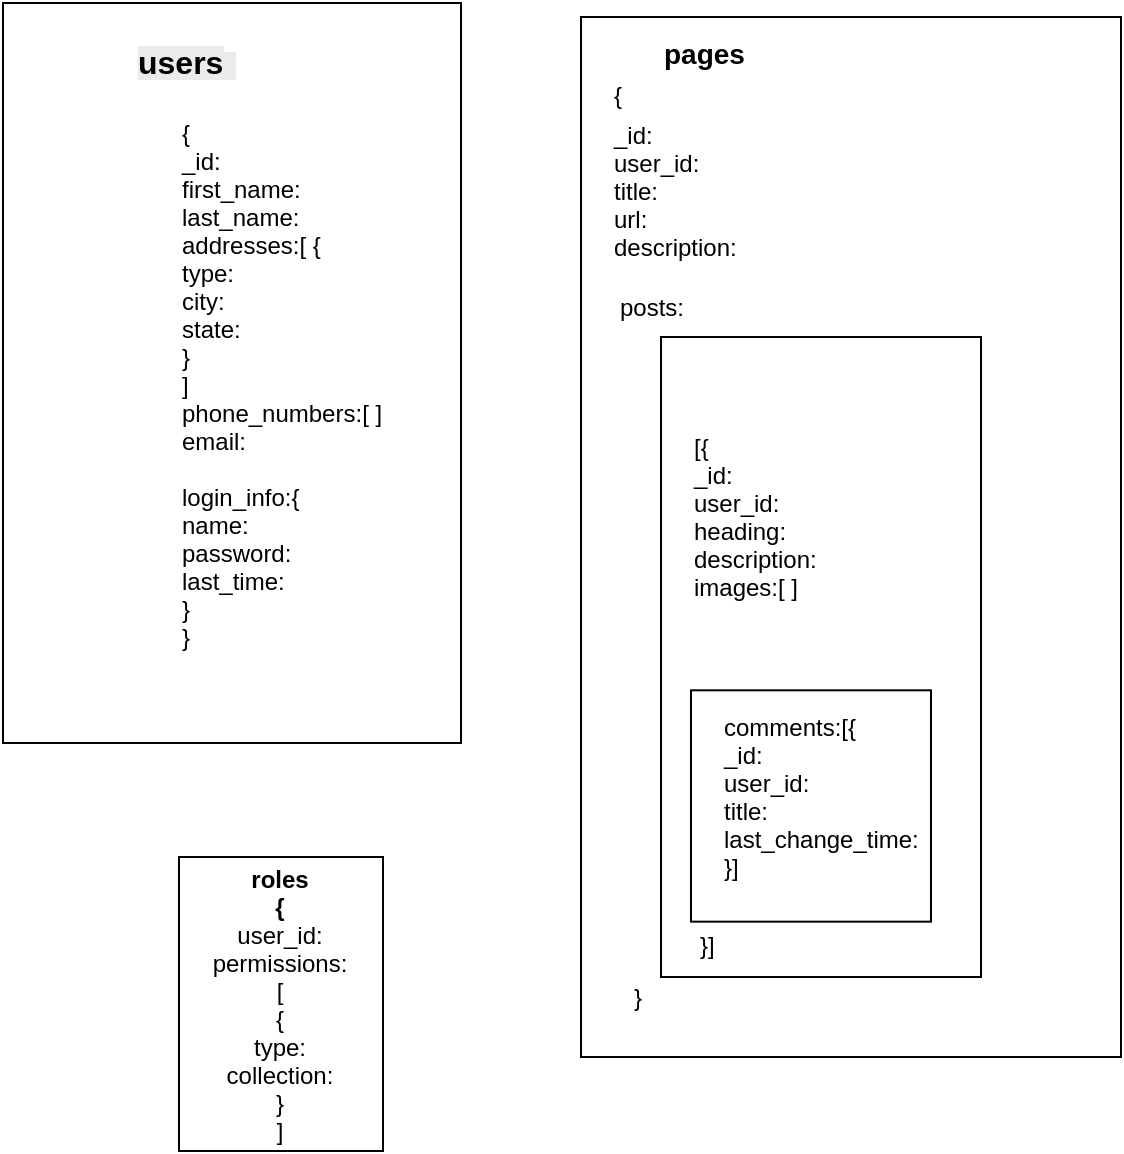

The diagram above was exported from draw.io. Its source (the exported page's mxGraphModel, read from the mxfile embedded in the PNG):
<mxGraphModel dx="815" dy="1675" grid="1" gridSize="10" guides="1" tooltips="1" connect="1" arrows="1" fold="1" page="1" pageScale="1" pageWidth="826" pageHeight="1169" background="#ffffff" math="0">
  <root>
    <mxCell id="0" />
    <mxCell id="1" parent="0" />
    <mxCell id="10" value="" style="group" vertex="1" connectable="0" parent="1">
      <mxGeometry x="41" y="-10" width="229" height="370" as="geometry" />
    </mxCell>
    <mxCell id="9" value="" style="group" vertex="1" connectable="0" parent="10">
      <mxGeometry width="229" height="370" as="geometry" />
    </mxCell>
    <mxCell id="7" value="" style="group" vertex="1" connectable="0" parent="9">
      <mxGeometry width="229" height="370" as="geometry" />
    </mxCell>
    <mxCell id="1a07650e5b7df2d9-6" value="" style="whiteSpace=wrap;html=1;" parent="7" vertex="1">
      <mxGeometry width="229.00000000000003" height="370" as="geometry" />
    </mxCell>
    <mxCell id="6" value="&lt;font style=&quot;color: rgb(0, 0, 0); font-family: Helvetica; font-style: normal; font-variant: normal; font-weight: normal; letter-spacing: normal; orphans: auto; text-align: left; text-indent: 0px; text-transform: none; white-space: nowrap; widows: auto; word-spacing: 0px; -webkit-text-stroke-width: 0px; font-size: 16px; background-color: rgb(235, 235, 235);&quot;&gt;&lt;b&gt;users&lt;/b&gt;&lt;/font&gt;&lt;span style=&quot;color: rgb(0, 0, 0); font-family: Helvetica; font-size: 12px; font-style: normal; font-variant: normal; font-weight: normal; letter-spacing: normal; line-height: 14.3999996185303px; orphans: auto; text-align: left; text-indent: 0px; text-transform: none; white-space: nowrap; widows: auto; word-spacing: 0px; -webkit-text-stroke-width: 0px; display: inline !important; float: none; background-color: rgb(235, 235, 235);&quot;&gt; &lt;span class=&quot;Apple-converted-space&quot;&gt; &lt;/span&gt;&lt;/span&gt;" style="text;html=1;" vertex="1" parent="7">
      <mxGeometry x="65.74162679425838" y="13.703703703703704" width="76.69856459330144" height="41.111111111111114" as="geometry" />
    </mxCell>
    <mxCell id="1a07650e5b7df2d9-31" value="" style="group" parent="1" vertex="1" connectable="0">
      <mxGeometry x="330" y="-3" width="270" height="520" as="geometry" />
    </mxCell>
    <mxCell id="1a07650e5b7df2d9-24" value="" style="whiteSpace=wrap;html=1;" parent="1a07650e5b7df2d9-31" vertex="1">
      <mxGeometry width="270" height="520" as="geometry" />
    </mxCell>
    <mxCell id="1a07650e5b7df2d9-25" value="&lt;font style=&quot;font-size: 14px&quot;&gt;&lt;b&gt;pages&lt;/b&gt;&lt;/font&gt;" style="text;html=1;resizable=0;points=[];autosize=1;align=left;verticalAlign=top;spacingTop=-4;" parent="1a07650e5b7df2d9-31" vertex="1">
      <mxGeometry x="40" y="10" width="60" height="20" as="geometry" />
    </mxCell>
    <mxCell id="1a07650e5b7df2d9-27" value="_id:&lt;div&gt;&lt;span&gt;user_id:&lt;/span&gt;&lt;br&gt;title:&lt;br&gt;url:&lt;div&gt;description:&lt;br&gt;&lt;/div&gt;&lt;/div&gt;" style="text;html=1;resizable=0;points=[];autosize=1;align=left;verticalAlign=top;spacingTop=-4;" parent="1a07650e5b7df2d9-31" vertex="1">
      <mxGeometry x="15" y="52" width="80" height="70" as="geometry" />
    </mxCell>
    <mxCell id="607436f0450085e5-5" value="{" style="text;html=1;resizable=0;points=[];autosize=1;align=left;verticalAlign=top;spacingTop=-4;" parent="1a07650e5b7df2d9-31" vertex="1">
      <mxGeometry x="15" y="32" width="20" height="20" as="geometry" />
    </mxCell>
    <mxCell id="aaba6964ee0172c-1" value="" style="group" parent="1a07650e5b7df2d9-31" vertex="1" connectable="0">
      <mxGeometry x="40" y="160" width="160" height="330" as="geometry" />
    </mxCell>
    <mxCell id="1a07650e5b7df2d9-30" value="" style="group" parent="aaba6964ee0172c-1" vertex="1" connectable="0">
      <mxGeometry width="160" height="329.99999999999994" as="geometry" />
    </mxCell>
    <mxCell id="1a07650e5b7df2d9-18" value="" style="whiteSpace=wrap;html=1;" parent="1a07650e5b7df2d9-30" vertex="1">
      <mxGeometry width="160" height="320" as="geometry" />
    </mxCell>
    <mxCell id="1a07650e5b7df2d9-19" value="[{&lt;br&gt;_id:&lt;br&gt;user_id:&lt;br&gt;heading:&lt;br&gt;description:&lt;br&gt;images:[ ]" style="text;html=1;" parent="1a07650e5b7df2d9-30" vertex="1">
      <mxGeometry x="15" y="42.062893081761" width="130" height="105.1572327044025" as="geometry" />
    </mxCell>
    <mxCell id="1a07650e5b7df2d9-23" value="" style="group" parent="1a07650e5b7df2d9-30" vertex="1" connectable="0">
      <mxGeometry x="15" y="176.66415094339618" width="120" height="115.67295597484275" as="geometry" />
    </mxCell>
    <mxCell id="1a07650e5b7df2d9-21" value="" style="whiteSpace=wrap;html=1;" parent="1a07650e5b7df2d9-23" vertex="1">
      <mxGeometry width="120" height="115.67295597484275" as="geometry" />
    </mxCell>
    <mxCell id="1a07650e5b7df2d9-22" value="comments:[{&lt;br&gt;_id:&lt;br&gt;user_id:&lt;br&gt;title:&lt;br&gt;last_change_time:&lt;br&gt;}]" style="text;html=1;" parent="1a07650e5b7df2d9-23" vertex="1">
      <mxGeometry x="15" y="5.257861635220125" width="90" height="94.64150943396224" as="geometry" />
    </mxCell>
    <mxCell id="664c6b3f601caee8-1" value="}]" style="text;html=1;resizable=0;points=[];autosize=1;align=left;verticalAlign=top;spacingTop=-4;" parent="1a07650e5b7df2d9-30" vertex="1">
      <mxGeometry x="18" y="297" width="20" height="20" as="geometry" />
    </mxCell>
    <mxCell id="aaba6964ee0172c-2" value="}" style="text;html=1;resizable=0;points=[];autosize=1;align=left;verticalAlign=top;spacingTop=-4;" parent="1a07650e5b7df2d9-31" vertex="1">
      <mxGeometry x="25" y="483" width="20" height="20" as="geometry" />
    </mxCell>
    <mxCell id="aaba6964ee0172c-3" value="posts:&amp;nbsp;" style="text;html=1;resizable=0;points=[];autosize=1;align=left;verticalAlign=top;spacingTop=-4;" parent="1a07650e5b7df2d9-31" vertex="1">
      <mxGeometry x="18" y="138" width="50" height="20" as="geometry" />
    </mxCell>
    <mxCell id="1a07650e5b7df2d9-32" value="" style="group" parent="1" vertex="1" connectable="0">
      <mxGeometry x="61" y="36" width="229" height="528" as="geometry" />
    </mxCell>
    <mxCell id="2" value="&lt;span&gt;{&lt;/span&gt;&lt;br&gt;&lt;span&gt;_id:&lt;/span&gt;&lt;div&gt;&lt;span&gt;first_name:&lt;/span&gt;&lt;br&gt;&lt;span&gt;last_name:&lt;/span&gt;&lt;br&gt;&lt;span&gt;addresses:[ {&lt;/span&gt;&lt;div&gt;type:&lt;/div&gt;&lt;div&gt;city:&lt;/div&gt;&lt;div&gt;state:&lt;/div&gt;&lt;div&gt;}&lt;/div&gt;&lt;div&gt;]&lt;br&gt;phone_numbers:[ ]&lt;br&gt;email:&lt;/div&gt;&lt;/div&gt;&lt;div&gt;&lt;br&gt;&lt;/div&gt;&lt;div&gt;login_info:{&lt;/div&gt;&lt;div&gt;name:&lt;/div&gt;&lt;div&gt;password:&lt;/div&gt;&lt;div&gt;last_time:&lt;/div&gt;&lt;div&gt;}&lt;/div&gt;&lt;div&gt;}&lt;/div&gt;" style="text;html=1;resizable=0;points=[];autosize=1;align=left;verticalAlign=top;spacingTop=-4;" parent="1a07650e5b7df2d9-32" vertex="1">
      <mxGeometry x="68.14146341463415" y="12.180615599347144" width="120" height="270" as="geometry" />
    </mxCell>
    <mxCell id="aaba6964ee0172c-4" value="&lt;div&gt;&lt;b&gt;roles&lt;/b&gt;&lt;/div&gt;&lt;div&gt;&lt;b&gt;{&lt;/b&gt;&lt;/div&gt;&lt;div&gt;user_id:&lt;/div&gt;&lt;div&gt;permissions:&lt;/div&gt;&lt;div&gt;[&lt;/div&gt;&lt;div&gt;{&lt;/div&gt;&lt;div&gt;&lt;span style=&quot;line-height: 1.2&quot;&gt;type:&lt;/span&gt;&lt;/div&gt;&lt;div&gt;collection:&lt;/div&gt;&lt;div&gt;}&lt;/div&gt;&lt;div&gt;]&lt;/div&gt;" style="whiteSpace=wrap;html=1;" parent="1a07650e5b7df2d9-32" vertex="1">
      <mxGeometry x="68" y="381" width="102" height="147" as="geometry" />
    </mxCell>
  </root>
</mxGraphModel>